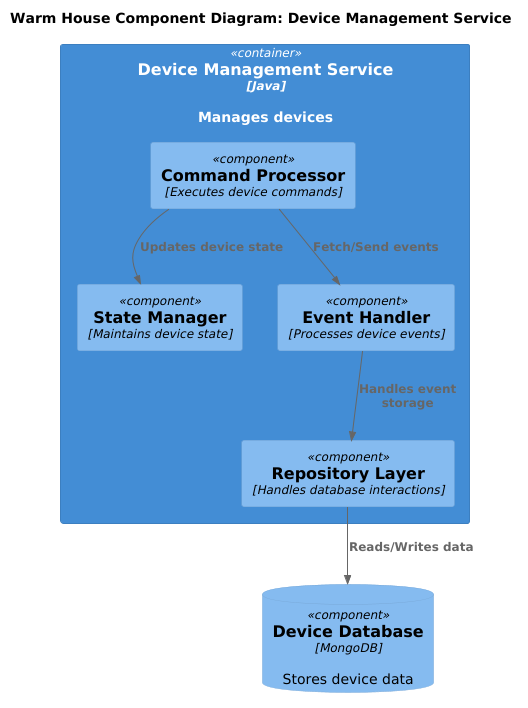

The diagram above was rendered by PlantUML. Its source (embedded in the PNG):
@startuml
!includeurl https://raw.githubusercontent.com/RicardoNiepel/C4-PlantUML/master/C4_Component.puml

title Warm House Component Diagram: Device Management Service

Container(DMS, "Device Management Service", "Java", "Manages devices") {
    Component(CommandProcessor, "Command Processor", "Executes device commands")
    Component(StateManager, "State Manager", "Maintains device state")
    Component(EventHandler, "Event Handler", "Processes device events")
    Component(RepositoryLayer, "Repository Layer", "Handles database interactions")
}

ComponentDb(DeviceDB, "Device Database", "MongoDB", "Stores device data")

Rel(CommandProcessor, StateManager, "Updates device state")
Rel(CommandProcessor, EventHandler, "Fetch/Send events")
Rel(EventHandler, RepositoryLayer, "Handles event storage")
Rel(RepositoryLayer, DeviceDB, "Reads/Writes data")

@enduml